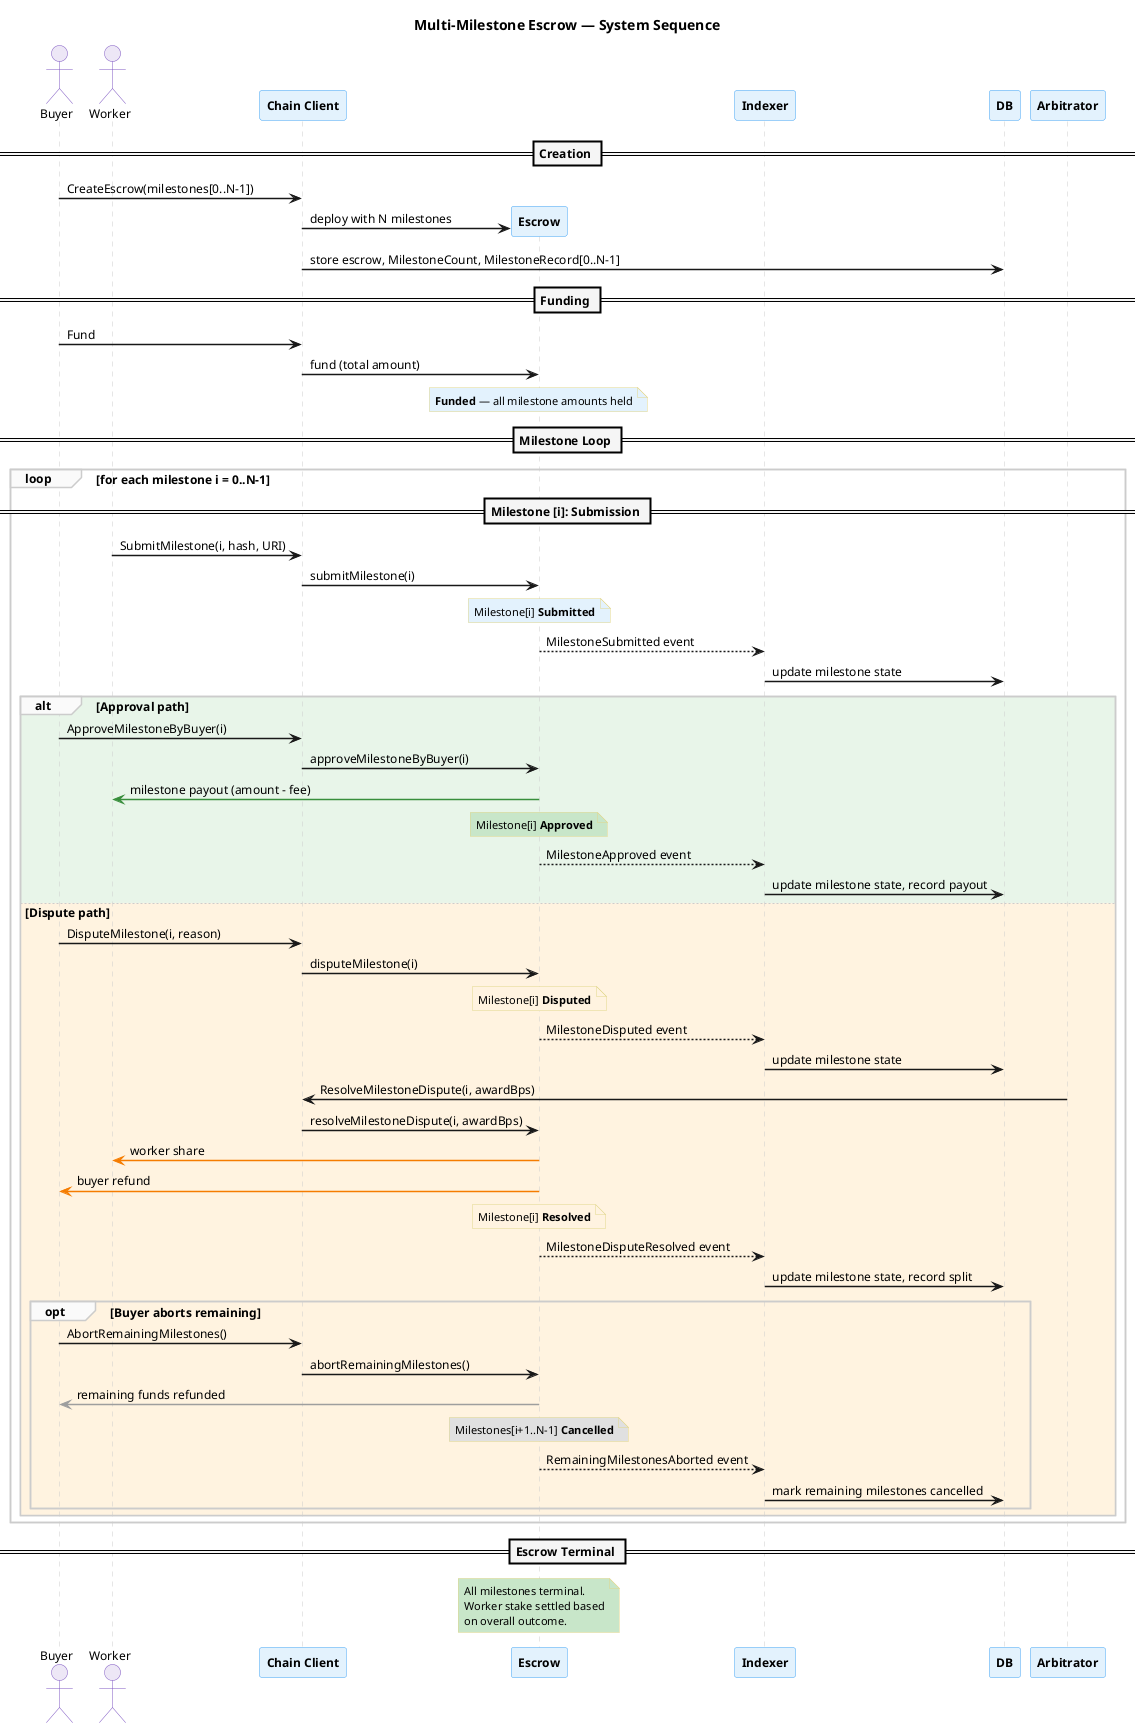

The diagram above was rendered by PlantUML. Its source (embedded in the PNG):
@startuml milestone-system-sequence
skinparam backgroundColor #FFFFFF
skinparam defaultFontName "Helvetica"
skinparam defaultFontSize 12
skinparam shadowing false
skinparam sequenceArrowThickness 1.5
skinparam sequenceLifeLineBorderColor #CCCCCC
skinparam sequenceDividerBackgroundColor #F5F5F5
skinparam sequenceDividerFontStyle bold
skinparam sequenceGroupBackgroundColor #FAFAFA
skinparam sequenceGroupBorderColor #CCCCCC

skinparam participant {
  BorderColor #42A5F5
  BackgroundColor #E3F2FD
  FontStyle bold
}

skinparam actor {
  BorderColor #7E57C2
  BackgroundColor #EDE7F6
}

skinparam note {
  BackgroundColor #FFFDE7
  BorderColor #E0D68A
  FontSize 11
}

title Multi-Milestone Escrow — System Sequence

actor "Buyer" as buyer
actor "Worker" as worker
participant "Chain Client" as chain
participant "Escrow" as escrow
participant "Indexer" as indexer
participant "DB" as db

== Creation ==

buyer -> chain : CreateEscrow(milestones[0..N-1])
chain -> escrow ** : deploy with N milestones
chain -> db : store escrow, MilestoneCount, MilestoneRecord[0..N-1]

== Funding ==

buyer -> chain : Fund
chain -> escrow : fund (total amount)
note over escrow #E3F2FD : **Funded** — all milestone amounts held

== Milestone Loop ==

loop for each milestone i = 0..N-1

  == Milestone [i]: Submission ==

  worker -> chain : SubmitMilestone(i, hash, URI)
  chain -> escrow : submitMilestone(i)
  note over escrow #E3F2FD : Milestone[i] **Submitted**
  escrow --> indexer : MilestoneSubmitted event
  indexer -> db : update milestone state

  alt #E8F5E9 Approval path
    buyer -> chain : ApproveMilestoneByBuyer(i)
    chain -> escrow : approveMilestoneByBuyer(i)
    escrow -[#388E3C]> worker : milestone payout (amount - fee)
    note over escrow #C8E6C9 : Milestone[i] **Approved**
    escrow --> indexer : MilestoneApproved event
    indexer -> db : update milestone state, record payout

  else #FFF3E0 Dispute path
    buyer -> chain : DisputeMilestone(i, reason)
    chain -> escrow : disputeMilestone(i)
    note over escrow #FFF3E0 : Milestone[i] **Disputed**
    escrow --> indexer : MilestoneDisputed event
    indexer -> db : update milestone state

    "Arbitrator" as arbitrator -> chain : ResolveMilestoneDispute(i, awardBps)
    chain -> escrow : resolveMilestoneDispute(i, awardBps)
    escrow -[#F57C00]> worker : worker share
    escrow -[#F57C00]> buyer : buyer refund
    note over escrow #FFF3E0 : Milestone[i] **Resolved**
    escrow --> indexer : MilestoneDisputeResolved event
    indexer -> db : update milestone state, record split

    opt Buyer aborts remaining
      buyer -> chain : AbortRemainingMilestones()
      chain -> escrow : abortRemainingMilestones()
      escrow -[#9E9E9E]> buyer : remaining funds refunded
      note over escrow #E0E0E0 : Milestones[i+1..N-1] **Cancelled**
      escrow --> indexer : RemainingMilestonesAborted event
      indexer -> db : mark remaining milestones cancelled
    end
  end

end

== Escrow Terminal ==

note over escrow #C8E6C9
  All milestones terminal.
  Worker stake settled based
  on overall outcome.
end note

@enduml